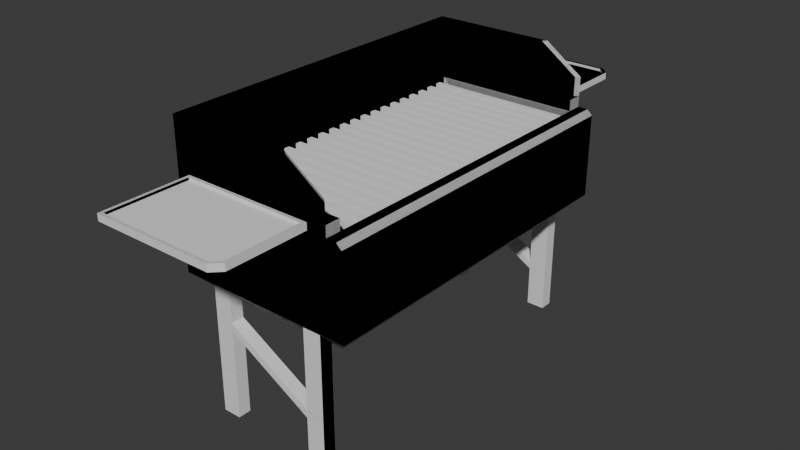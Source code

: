 # Source: Barbecue.blend  (saved by Blender 4.5.91; exported with 4.5.12 LTS)
import bpy
from mathutils import Matrix  # noqa: F401  (used for matrix-valued properties, if any)

bpy.ops.wm.read_factory_settings(use_empty=True)
scene = bpy.context.scene
scene.name = 'Scene'

# ---- collections
col_collection = bpy.data.collections.new('Collection'); scene.collection.children.link(col_collection)
col_collection_002 = bpy.data.collections.new('Collection.002'); scene.collection.children.link(col_collection_002)

# ---- materials (node trees are filled in below, after node groups)
mat_material = bpy.data.materials.new('Material')
mat_material.alpha_threshold = 0.0
mat_material.roughness = 0.5
mat_material.line_color = (0.0, 0.0, 0.0, 1.0)

# ---- material node trees
mat_material.use_nodes = True; mat_material.node_tree.nodes.clear()
_N = mat_material.node_tree.nodes; _L = mat_material.node_tree.links
n0 = _N.new('ShaderNodeOutputMaterial'); n0.name = 'Material Output'; n0.location = (200, 100)
n1 = _N.new('ShaderNodeBsdfPrincipled'); n1.name = 'Principled BSDF'; n1.location = (-200, 100)
n1.inputs[3].default_value = 1.45
_L.new(n1.outputs[0], n0.inputs[0])
n0.is_active_output = True

# ---- world
world_world = bpy.data.worlds.new('World'); scene.world = world_world
world_world.use_nodes = True; world_world.node_tree.nodes.clear()
_N = world_world.node_tree.nodes; _L = world_world.node_tree.links
n0 = _N.new('ShaderNodeOutputWorld'); n0.name = 'World Output'; n0.location = (200, 100)
n1 = _N.new('ShaderNodeBackground'); n1.name = 'Background'; n1.location = (-200, 100)
n1.inputs[0].default_value = (0.05088, 0.05088, 0.05088, 1.0)
_L.new(n1.outputs[0], n0.inputs[0])
n0.is_active_output = True
world_world.color = (0.05088, 0.05088, 0.05088)
world_world.sun_shadow_jitter_overblur = 0.0

# ---- meshes
me_cube = bpy.data.meshes.new('Cube')
me_cube.from_pydata([(0.83, 1.771, 0.6422), (0.83, -1.771, 0.6422), (-0.83, 1.771, 0.6422), (-0.83, -1.771, 0.6422), (-1.0, -1.941, 0.6422), (-1.0, 1.941, 0.6422), (-1.0, -1.941, 0.6422), (-1.0, 1.941, 0.6422), (0.83, -1.771, -0.2654), (-0.83, -1.771, -0.2654), (0.83, 1.771, -0.2654), (-0.83, 1.771, -0.2654), (0.83, -1.941, 0.6422), (0.83, 1.941, 0.6422), (0.83, -1.941, 0.6422), (0.83, 1.941, 0.6422), (0.8296, -1.771, 0.6422), (0.8296, 1.771, 0.6422), (0.8296, -1.771, -0.2654), (0.8296, 1.771, -0.2654), (0.7892, -1.9, 0.7642), (-0.9593, -1.9, 0.7642), (-0.9593, 1.9, 0.7642), (0.7889, -1.812, 0.7642), (-0.8707, -1.812, 0.7642), (-0.8707, 1.812, 0.7642), (0.7892, 1.9, 0.7642), (0.7889, 1.812, 0.7642), (0.83, -1.941, 0.7642), (-1.0, -1.941, 0.7642), (-1.0, 1.941, 0.7642), (0.8296, -1.771, 0.7642), (-0.83, -1.771, 0.7642), (-0.83, 1.771, 0.7642), (0.83, 1.941, 0.7642), (0.8296, 1.771, 0.7642), (-1.0, -1.941, 1.276), (-1.0, 1.941, 1.276), (-0.9593, -1.9, 1.276), (-0.9593, 1.9, 1.276), (0.83, -1.941, 0.9725), (0.4006, -1.941, 1.276), (0.4006, 1.941, 1.276), (0.83, 1.941, 0.9725), (0.3598, -1.9, 1.276), (0.7892, -1.9, 0.9725), (0.7892, 1.9, 0.9725), (0.3598, 1.9, 1.276), (0.6917, 1.633, -0.6422), (0.671, 1.941, -0.004913), (0.6917, -1.633, -0.6422), (0.671, -1.941, -0.004913), (-0.6917, 1.633, -0.6422), (-1.0, 1.941, -0.3339), (-0.6917, -1.633, -0.6422), (-1.0, -1.941, -0.3339), (1.0, -1.941, 0.5847), (0.9424, -1.941, 0.6422), (0.9424, 1.941, 0.6422), (1.0, 1.941, 0.5847), (1.0, -1.941, -0.3339), (1.0, 1.941, -0.3339), (-0.671, -1.941, -0.004913), (-0.671, 1.941, -0.004913), (0.671, -1.941, 0.3132), (-0.671, 1.941, 0.3132), (-0.671, -1.941, 0.3132), (0.671, 1.941, 0.3132), (-0.671, -1.891, 0.3132), (-0.671, -1.891, -0.004913), (0.671, -1.891, 0.3132), (0.671, -1.891, -0.004913), (-0.671, 1.891, -0.004913), (-0.671, 1.891, 0.3132), (0.671, 1.891, 0.3132), (0.671, 1.891, -0.004913)], [], [(9, 3, 68, 69), (14, 6, 4, 12), (6, 7, 5, 4), (16, 3, 32, 31), (3, 2, 33, 32), (2, 3, 9, 11), (1, 0, 10, 8), (19, 11, 9, 18), (8, 9, 69, 71), (1, 8, 18, 16), (10, 19, 18, 8), (17, 15, 34, 35), (7, 15, 13, 5), (0, 17, 19, 10), (25, 22, 21, 24, 32, 33), (27, 26, 22, 25, 33, 35), (14, 16, 31, 28), (7, 6, 29, 30), (6, 14, 28, 29), (2, 17, 35, 33), (15, 7, 30, 34), (30, 29, 36, 37), (38, 39, 37, 36), (26, 27, 35, 34), (23, 20, 28, 31), (24, 21, 20, 23, 31, 32), (21, 22, 39, 38), (40, 45, 44, 41), (46, 43, 42, 47), (29, 28, 40, 41, 36), (28, 20, 45, 40), (44, 38, 36, 41), (34, 30, 37, 42, 43), (39, 47, 42, 37), (26, 34, 43, 46), (20, 21, 38, 44, 45), (22, 26, 46, 47, 39), (52, 54, 55, 53), (50, 48, 61, 60), (60, 55, 54, 50), (53, 61, 48, 52), (61, 59, 56, 60), (52, 48, 50, 54), (55, 4, 5, 53), (57, 58, 15, 0, 1, 14), (66, 62, 69, 68), (58, 57, 56, 59), (63, 65, 73, 72), (51, 62, 55, 60), (63, 49, 61, 53), (65, 63, 53, 7), (62, 66, 6, 55), (65, 7, 15, 58, 59, 61, 49, 67), (57, 6, 66, 64, 51, 60, 56), (70, 16, 8, 71), (64, 66, 68, 70), (62, 51, 71, 69), (51, 64, 70, 71), (3, 16, 70, 68), (49, 63, 72, 75), (65, 67, 74, 73), (67, 49, 75, 74), (2, 11, 72, 73), (19, 75, 72, 11), (17, 2, 73, 74), (19, 17, 74, 75)])
_uv = me_cube.uv_layers.new(name='UVMap')
_uv.uv.foreach_set('vector', [0.0, 0.0, 0.8538, 0.7391, 0.0, 0.0, 0.0, 0.0, 0.7497, 0.75, 0.875, 0.75, 0.875, 0.75, 0.7497, 0.75, 0.875, 0.75, 0.875, 0.5, 0.875, 0.5, 0.875, 0.75, 0.7498, 0.7391, 0.8538, 0.7391, 0.8538, 0.7391, 0.7498, 0.7391, 0.8538, 0.7391, 0.8538, 0.5109, 0.8538, 0.5109, 0.8538, 0.7391, 0.8538, 0.5109, 0.8538, 0.7391, 0.8538, 0.7391, 0.8538, 0.5109, 0.6462, 0.7391, 0.6462, 0.5109, 0.6462, 0.5109, 0.6462, 0.7391, 0.7498, 0.5109, 0.8538, 0.5109, 0.8538, 0.7391, 0.7498, 0.7391, 0.0, 0.0, 0.0, 0.0, 0.0, 0.0, 0.0, 0.0, 0.6462, 0.7391, 0.6462, 0.7391, 0.7498, 0.7391, 0.7498, 0.7391, 0.6462, 0.5109, 0.7498, 0.5109, 0.7498, 0.7391, 0.6462, 0.7391, 0.7498, 0.5109, 0.7497, 0.5, 0.7497, 0.5, 0.7498, 0.5109, 0.875, 0.5, 0.7497, 0.5, 0.7497, 0.5, 0.875, 0.5, 0.6462, 0.5109, 0.7498, 0.5109, 0.7498, 0.5109, 0.6462, 0.5109, 0.8588, 0.5083, 0.8699, 0.5026, 0.8699, 0.7474, 0.8588, 0.7417, 0.8538, 0.7391, 0.8538, 0.5109, 0.7524, 0.5083, 0.7524, 0.5026, 0.8699, 0.5026, 0.8588, 0.5083, 0.8538, 0.5109, 0.7498, 0.5109, 0.7497, 0.75, 0.7498, 0.7391, 0.7498, 0.7391, 0.7497, 0.75, 0.875, 0.5, 0.875, 0.75, 0.875, 0.75, 0.875, 0.5, 0.875, 0.75, 0.7497, 0.75, 0.7497, 0.75, 0.875, 0.75, 0.8538, 0.5109, 0.7498, 0.5109, 0.7498, 0.5109, 0.8538, 0.5109, 0.7497, 0.5, 0.875, 0.5, 0.875, 0.5, 0.7497, 0.5, 0.875, 0.5, 0.875, 0.75, 0.875, 0.75, 0.875, 0.5, 0.8699, 0.7474, 0.8699, 0.5026, 0.875, 0.5, 0.875, 0.75, 0.7524, 0.5026, 0.7524, 0.5083, 0.7498, 0.5109, 0.7497, 0.5, 0.7524, 0.7417, 0.7524, 0.7474, 0.7497, 0.75, 0.7498, 0.7391, 0.8588, 0.7417, 0.8699, 0.7474, 0.7524, 0.7474, 0.7524, 0.7417, 0.7498, 0.7391, 0.8538, 0.7391, 0.8699, 0.7474, 0.8699, 0.5026, 0.8699, 0.5026, 0.8699, 0.7474, 0.7497, 0.75, 0.7524, 0.7474, 0.7813, 0.7474, 0.7791, 0.75, 0.7524, 0.5026, 0.7497, 0.5, 0.7791, 0.5, 0.7813, 0.5026, 0.875, 0.75, 0.7497, 0.75, 0.7497, 0.75, 0.7791, 0.75, 0.875, 0.75, 0.7497, 0.75, 0.7524, 0.7474, 0.7524, 0.7474, 0.7497, 0.75, 0.7813, 0.7474, 0.8699, 0.7474, 0.875, 0.75, 0.7791, 0.75, 0.7497, 0.5, 0.875, 0.5, 0.875, 0.5, 0.7791, 0.5, 0.7497, 0.5, 0.8699, 0.5026, 0.7813, 0.5026, 0.7791, 0.5, 0.875, 0.5, 0.7524, 0.5026, 0.7497, 0.5, 0.7497, 0.5, 0.7524, 0.5026, 0.7524, 0.7474, 0.8699, 0.7474, 0.8699, 0.7474, 0.7813, 0.7474, 0.7524, 0.7474, 0.8699, 0.5026, 0.7524, 0.5026, 0.7524, 0.5026, 0.7813, 0.5026, 0.8699, 0.5026, 0.3536, 0.2798, 0.07924, 0.1243, 0.0, 0.0, 0.3732, 0.2299, 0.3255, 0.6257, 0.3667, 0.4702, 0.3848, 0.4598, 0.4277, 0.75, 0.4277, 0.75, 0.0, 0.0, 0.07924, 0.1243, 0.3255, 0.6257, 0.3732, 0.2299, 0.3848, 0.4598, 0.3667, 0.4702, 0.3536, 0.2798, 0.3848, 0.4598, 0.02269, 0.02711, 0.0, 0.0, 0.0, 0.0, 0.3536, 0.2798, 0.3667, 0.4702, 0.3255, 0.6257, 0.07924, 0.1243, 0.435, 0.0, 0.625, 0.0, 0.625, 0.25, 0.3732, 0.2299, 0.0, 0.0, 0.0, 0.0, 0.0, 0.0, 0.6462, 0.5109, 0.6462, 0.7391, 0.0, 0.0, 0.0, 0.0, 0.0, 0.0, 0.0, 0.0, 0.0, 0.0, 0.0, 0.0, 0.0, 0.0, 0.0, 0.0, 0.02269, 0.02711, 0.2486, 0.1759, 0.1265, 0.09187, 0.1265, 0.09187, 0.2486, 0.1759, 0.0, 0.0, 0.0, 0.0, 0.0, 0.0, 0.0, 0.0, 0.2486, 0.1759, 0.2539, 0.2814, 0.3848, 0.4598, 0.3732, 0.2299, 0.1265, 0.09187, 0.2486, 0.1759, 0.3732, 0.2299, 0.0, 0.0, 0.0, 0.0, 0.0, 0.0, 0.0, 0.0, 0.0, 0.0, 0.0, 0.0, 0.0, 0.0, 0.0, 0.0, 0.0, 0.0, 0.0, 0.0, 0.0, 0.0, 0.0, 0.0, 0.0, 0.0, 0.0, 0.0, 0.0, 0.0, 0.0, 0.0, 0.0, 0.0, 0.0, 0.0, 0.0, 0.0, 0.0, 0.0, 0.0, 0.0, 0.7498, 0.7391, 0.0, 0.0, 0.0, 0.0, 0.0, 0.0, 0.0, 0.0, 0.0, 0.0, 0.0, 0.0, 0.0, 0.0, 0.0, 0.0, 0.0, 0.0, 0.0, 0.0, 0.0, 0.0, 0.0, 0.0, 0.0, 0.0, 0.0, 0.0, 0.8538, 0.7391, 0.7498, 0.7391, 0.0, 0.0, 0.0, 0.0, 0.2539, 0.2814, 0.2486, 0.1759, 0.2486, 0.1759, 0.2539, 0.2814, 0.0, 0.0, 0.0, 0.0, 0.0, 0.0, 0.0, 0.0, 0.0, 0.0, 0.0, 0.0, 0.0, 0.0, 0.0, 0.0, 0.8538, 0.5109, 0.8538, 0.5109, 0.2486, 0.1759, 0.1265, 0.09187, 0.7498, 0.5109, 0.2539, 0.2814, 0.2486, 0.1759, 0.8538, 0.5109, 0.7498, 0.5109, 0.8538, 0.5109, 0.0, 0.0, 0.0, 0.0, 0.7498, 0.5109, 0.7498, 0.5109, 0.0, 0.0, 0.2539, 0.2814])
me_cube.materials.append(mat_material)
me_cube.use_mirror_vertex_groups = False
me_cube.update()
me_cube_001 = bpy.data.meshes.new('Cube.001')
me_cube_001.from_pydata([(-0.9096, -1.728, 0.42), (-0.9096, -1.728, 0.6007), (-0.9096, -1.664, 0.42), (-0.9096, -1.664, 0.6007), (0.8829, -1.728, 0.42), (0.8829, -1.728, 0.6007), (0.8829, -1.664, 0.42), (0.8829, -1.664, 0.6007)], [], [(0, 1, 3, 2), (2, 3, 7, 6), (6, 7, 5, 4), (4, 5, 1, 0), (2, 6, 4, 0), (7, 3, 1, 5)])
_uv = me_cube_001.uv_layers.new(name='UVMap')
_uv.uv.foreach_set('vector', [0.375, 0.0, 0.625, 0.0, 0.625, 0.25, 0.375, 0.25, 0.375, 0.25, 0.625, 0.25, 0.625, 0.5, 0.375, 0.5, 0.375, 0.5, 0.625, 0.5, 0.625, 0.75, 0.375, 0.75, 0.375, 0.75, 0.625, 0.75, 0.625, 1.0, 0.375, 1.0, 0.125, 0.5, 0.375, 0.5, 0.375, 0.75, 0.125, 0.75, 0.625, 0.5, 0.875, 0.5, 0.875, 0.75, 0.625, 0.75])
me_cube_001.update()
me_cube_002 = bpy.data.meshes.new('Cube.002')
me_cube_002.from_pydata([(-0.5124, 2.009, 0.9946), (-0.5478, 1.974, 0.9185), (-0.5124, 2.938, 0.9946), (-0.5478, 2.974, 0.9185), (0.8807, 2.009, 0.9946), (0.916, 1.974, 0.9185), (0.8014, 2.938, 0.9946), (0.8807, 2.859, 0.9946), (0.916, 2.874, 0.9185), (0.816, 2.974, 0.9185), (-0.5478, 2.974, 0.9946), (-0.5478, 1.974, 0.9946), (0.916, 1.974, 0.9946), (0.916, 2.874, 0.9946), (0.816, 2.974, 0.9946), (-0.5124, 2.938, 0.9665), (-0.5124, 2.009, 0.9665), (0.8807, 2.009, 0.9665), (0.8807, 2.859, 0.9665), (0.8014, 2.938, 0.9665), (-0.5129, -1.957, 0.9927), (-0.5483, -1.922, 0.9165), (-0.5129, -2.887, 0.9927), (-0.5483, -2.922, 0.9165), (0.8802, -1.957, 0.9927), (0.9155, -1.922, 0.9165), (0.8009, -2.887, 0.9927), (0.8802, -2.807, 0.9927), (0.9155, -2.822, 0.9165), (0.8155, -2.922, 0.9165), (-0.5483, -2.922, 0.9927), (-0.5483, -1.922, 0.9927), (0.9155, -1.922, 0.9927), (0.9155, -2.822, 0.9927), (0.8155, -2.922, 0.9927), (-0.5129, -2.887, 0.9645), (-0.5129, -1.957, 0.9645), (0.8802, -1.957, 0.9645), (0.8802, -2.807, 0.9645), (0.8009, -2.887, 0.9645)], [], [(11, 10, 3, 1), (12, 11, 1, 5), (8, 9, 14, 13), (7, 18, 17, 4), (10, 14, 9, 3), (13, 12, 5, 8), (8, 5, 1, 3, 9), (2, 10, 11, 0), (0, 11, 12, 4), (7, 13, 14, 6), (6, 14, 10, 2), (4, 12, 13, 7), (15, 16, 17, 18, 19), (6, 19, 18, 7), (0, 16, 15, 2), (2, 15, 19, 6), (4, 17, 16, 0), (31, 21, 23, 30), (32, 25, 21, 31), (28, 33, 34, 29), (27, 38, 37, 24), (30, 23, 29, 34), (33, 28, 25, 32), (28, 29, 23, 21, 25), (22, 20, 31, 30), (20, 24, 32, 31), (27, 26, 34, 33), (26, 22, 30, 34), (24, 27, 33, 32), (35, 39, 38, 37, 36), (26, 27, 38, 39), (20, 22, 35, 36), (22, 26, 39, 35), (24, 20, 36, 37)])
_uv = me_cube_002.uv_layers.new(name='UVMap')
_uv.uv.foreach_set('vector', [0.375, 0.0, 0.375, 0.25, 0.625, 0.25, 0.625, 0.0, 0.375, 0.75, 0.375, 1.0, 0.625, 1.0, 0.625, 0.75, 0.625, 0.525, 0.6408, 0.4988, 0.3592, 0.4988, 0.375, 0.525, 0.3692, 0.5285, 0.3692, 0.5285, 0.369, 0.7412, 0.369, 0.7412, 0.375, 0.25, 0.3592, 0.4988, 0.6408, 0.4988, 0.625, 0.25, 0.375, 0.525, 0.375, 0.75, 0.625, 0.75, 0.625, 0.525, 0.625, 0.525, 0.625, 0.75, 0.875, 0.75, 0.875, 0.5, 0.6408, 0.4988, 0.1311, 0.5088, 0.125, 0.5, 0.125, 0.75, 0.131, 0.7412, 0.131, 0.7412, 0.125, 0.75, 0.375, 0.75, 0.369, 0.7412, 0.3692, 0.5285, 0.375, 0.525, 0.3592, 0.4988, 0.3564, 0.5078, 0.3564, 0.5078, 0.3592, 0.4988, 0.125, 0.5, 0.1311, 0.5088, 0.369, 0.7412, 0.375, 0.75, 0.375, 0.525, 0.3692, 0.5285, 0.1311, 0.5088, 0.131, 0.7412, 0.369, 0.7412, 0.3692, 0.5285, 0.3564, 0.5078, 0.3564, 0.5078, 0.3564, 0.5078, 0.3692, 0.5285, 0.3692, 0.5285, 0.131, 0.7412, 0.131, 0.7412, 0.1311, 0.5088, 0.1311, 0.5088, 0.1311, 0.5088, 0.1311, 0.5088, 0.3564, 0.5078, 0.3564, 0.5078, 0.369, 0.7412, 0.369, 0.7412, 0.131, 0.7412, 0.131, 0.7412, 0.375, 0.0, 0.625, 0.0, 0.625, 0.25, 0.375, 0.25, 0.375, 0.75, 0.625, 0.75, 0.625, 1.0, 0.375, 1.0, 0.625, 0.525, 0.375, 0.525, 0.3592, 0.4988, 0.6408, 0.4988, 0.3692, 0.5285, 0.3692, 0.5285, 0.369, 0.7412, 0.369, 0.7412, 0.375, 0.25, 0.625, 0.25, 0.6408, 0.4988, 0.3592, 0.4988, 0.375, 0.525, 0.625, 0.525, 0.625, 0.75, 0.375, 0.75, 0.625, 0.525, 0.6408, 0.4988, 0.875, 0.5, 0.875, 0.75, 0.625, 0.75, 0.1311, 0.5088, 0.131, 0.7412, 0.125, 0.75, 0.125, 0.5, 0.131, 0.7412, 0.369, 0.7412, 0.375, 0.75, 0.125, 0.75, 0.3692, 0.5285, 0.3564, 0.5078, 0.3592, 0.4988, 0.375, 0.525, 0.3564, 0.5078, 0.1311, 0.5088, 0.125, 0.5, 0.3592, 0.4988, 0.369, 0.7412, 0.3692, 0.5285, 0.375, 0.525, 0.375, 0.75, 0.1311, 0.5088, 0.3564, 0.5078, 0.3692, 0.5285, 0.369, 0.7412, 0.131, 0.7412, 0.3564, 0.5078, 0.3692, 0.5285, 0.3692, 0.5285, 0.3564, 0.5078, 0.131, 0.7412, 0.1311, 0.5088, 0.1311, 0.5088, 0.131, 0.7412, 0.1311, 0.5088, 0.3564, 0.5078, 0.3564, 0.5078, 0.1311, 0.5088, 0.369, 0.7412, 0.131, 0.7412, 0.131, 0.7412, 0.369, 0.7412])
me_cube_002.update()
me_plane_001 = bpy.data.meshes.new('Plane.001')
me_plane_001.from_pydata([(-0.3924, -1.548, 0.01221), (0.9654, -1.548, 0.01221), (-0.3924, 0.07174, 0.01221), (0.9654, 0.07174, 0.01221), (-0.1898, -1.548, 0.01221), (0.7628, -1.548, 0.01221), (0.7628, 0.07174, 0.01221), (-0.1898, 0.07174, 0.01221), (-0.1898, -0.457, 0.01221), (0.7628, -1.007, 0.01221), (-0.1898, -0.457, 0.01221), (0.7628, -1.007, 0.01221), (-0.1898, -0.5461, 0.01221), (0.7628, -1.096, 0.01221), (-0.3924, 0.07174, -0.1326), (-0.3924, -1.548, -0.1326), (0.7628, -1.548, -0.1326), (0.9654, -1.548, -0.1326), (0.9654, 0.07174, -0.1326), (-0.1898, 0.07174, -0.1326), (-0.1898, -1.548, -0.1326), (0.7628, 0.07174, -0.1326), (-0.1898, -0.457, -0.1326), (0.7628, -1.007, -0.1326), (-0.1898, -0.457, -0.1326), (0.7628, -1.007, -0.1326), (-0.1898, -0.5461, -0.1326), (0.7628, -1.096, -0.1326)], [], [(5, 1, 3, 6, 9), (0, 4, 8, 7, 2), (9, 8, 10, 11), (11, 10, 12, 13), (16, 23, 21, 18, 17), (15, 14, 19, 22, 20), (23, 25, 24, 22), (25, 27, 26, 24), (3, 18, 21, 6), (8, 22, 24, 10), (8, 22, 19, 7), (12, 26, 27, 13), (6, 21, 23, 9), (2, 14, 15, 0), (13, 27, 25, 11), (4, 20, 22, 8), (5, 16, 17, 1), (10, 24, 26, 12), (9, 23, 16, 5), (1, 17, 18, 3), (9, 23, 22, 8), (7, 19, 14, 2), (0, 15, 20, 4), (11, 25, 23, 9)])
_uv = me_plane_001.uv_layers.new(name='UVMap')
_uv.uv.foreach_set('vector', [0.6667, 0.0, 1.0, 0.0, 1.0, 1.0, 0.6667, 1.0, 0.6667, 0.3343, 0.0, 0.0, 0.3333, 0.0, 0.3333, 0.6736, 0.3333, 1.0, 0.0, 1.0, 0.6667, 0.3343, 0.3333, 0.6736, 0.3333, 0.6736, 0.6667, 0.3343, 0.6667, 0.3343, 0.3333, 0.6736, 0.3333, 0.6736, 0.6667, 0.3343, 0.6667, 0.0, 0.6667, 0.3343, 0.6667, 1.0, 1.0, 1.0, 1.0, 0.0, 0.0, 0.0, 0.0, 1.0, 0.3333, 1.0, 0.3333, 0.6736, 0.3333, 0.0, 0.6667, 0.3343, 0.6667, 0.3343, 0.3333, 0.6736, 0.3333, 0.6736, 0.6667, 0.3343, 0.6667, 0.3343, 0.3333, 0.6736, 0.3333, 0.6736, 1.0, 1.0, 1.0, 1.0, 0.6667, 1.0, 0.6667, 1.0, 0.3333, 0.6736, 0.3333, 0.6736, 0.3333, 0.6736, 0.3333, 0.6736, 0.3333, 0.6736, 0.3333, 0.6736, 0.3333, 1.0, 0.3333, 1.0, 0.3333, 0.6736, 0.3333, 0.6736, 0.6667, 0.3343, 0.6667, 0.3343, 0.6667, 1.0, 0.6667, 1.0, 0.6667, 0.3343, 0.6667, 0.3343, 0.0, 1.0, 0.0, 1.0, 0.0, 0.0, 0.0, 0.0, 0.6667, 0.3343, 0.6667, 0.3343, 0.6667, 0.3343, 0.6667, 0.3343, 0.3333, 0.0, 0.3333, 0.0, 0.3333, 0.6736, 0.3333, 0.6736, 0.6667, 0.0, 0.6667, 0.0, 1.0, 0.0, 1.0, 0.0, 0.3333, 0.6736, 0.3333, 0.6736, 0.3333, 0.6736, 0.3333, 0.6736, 0.6667, 0.3343, 0.6667, 0.3343, 0.6667, 0.0, 0.6667, 0.0, 1.0, 0.0, 1.0, 0.0, 1.0, 1.0, 1.0, 1.0, 0.6667, 0.3343, 0.6667, 0.3343, 0.3333, 0.6736, 0.3333, 0.6736, 0.3333, 1.0, 0.3333, 1.0, 0.0, 1.0, 0.0, 1.0, 0.0, 0.0, 0.0, 0.0, 0.3333, 0.0, 0.3333, 0.0, 0.6667, 0.3343, 0.6667, 0.3343, 0.6667, 0.3343, 0.6667, 0.3343])
me_plane_001.update()
me_cube_009 = bpy.data.meshes.new('Cube.009')
me_cube_009.from_pydata([(-0.8047, 1.982, 0.73), (-0.84, 1.947, 0.6539), (-0.8047, 2.912, 0.73), (-0.84, 2.947, 0.6539), (0.5884, 1.982, 0.73), (0.6238, 1.947, 0.6539), (0.5091, 2.912, 0.73), (0.5884, 2.832, 0.73), (0.6238, 2.847, 0.6539), (0.5238, 2.947, 0.6539), (-0.84, 2.947, 0.73), (-0.84, 1.947, 0.73), (0.6238, 1.947, 0.73), (0.6238, 2.847, 0.73), (0.5238, 2.947, 0.73), (-0.8047, 2.912, 0.7019), (-0.8047, 1.982, 0.7019), (0.5884, 1.982, 0.7019), (0.5884, 2.832, 0.7019), (0.5091, 2.912, 0.7019), (-0.8052, -1.984, 0.7281), (-0.8405, -1.949, 0.652), (-0.8052, -2.913, 0.7281), (-0.8405, -2.949, 0.652), (0.5879, -1.984, 0.7281), (0.6233, -1.949, 0.652), (0.5086, -2.913, 0.7281), (0.5879, -2.834, 0.7281), (0.6233, -2.849, 0.652), (0.5233, -2.949, 0.652), (-0.8405, -2.949, 0.7281), (-0.8405, -1.949, 0.7281), (0.6233, -1.949, 0.7281), (0.6233, -2.849, 0.7281), (0.5233, -2.949, 0.7281), (-0.8052, -2.913, 0.7), (-0.8052, -1.984, 0.7), (0.5879, -1.984, 0.7), (0.5879, -2.834, 0.7), (0.5086, -2.913, 0.7), (0.83, 1.771, 0.6422), (0.83, -1.771, 0.6422), (-0.83, 1.771, 0.6422), (-0.83, -1.771, 0.6422), (-1.0, -1.941, 0.6422), (-1.0, 1.941, 0.6422), (-1.0, -1.941, 0.6422), (-1.0, 1.941, 0.6422), (0.83, -1.771, -0.2654), (-0.83, -1.771, -0.2654), (0.83, 1.771, -0.2654), (-0.83, 1.771, -0.2654), (0.83, -1.941, 0.6422), (0.83, 1.941, 0.6422), (0.83, -1.941, 0.6422), (0.83, 1.941, 0.6422), (0.8296, -1.771, 0.6422), (0.8296, 1.771, 0.6422), (0.8296, -1.771, -0.2654), (0.8296, 1.771, -0.2654), (0.7892, -1.9, 0.7642), (-0.9593, -1.9, 0.7642), (-0.9593, 1.9, 0.7642), (0.7889, -1.812, 0.7642), (-0.8707, -1.812, 0.7642), (-0.8707, 1.812, 0.7642), (0.7892, 1.9, 0.7642), (0.7889, 1.812, 0.7642), (0.83, -1.941, 0.7642), (-1.0, -1.941, 0.7642), (-1.0, 1.941, 0.7642), (0.8296, -1.771, 0.7642), (-0.83, -1.771, 0.7642), (-0.83, 1.771, 0.7642), (0.83, 1.941, 0.7642), (0.8296, 1.771, 0.7642), (-1.0, -1.941, 1.276), (-1.0, 1.941, 1.276), (-0.9593, -1.9, 1.276), (-0.9593, 1.9, 1.276), (0.83, -1.941, 0.9725), (0.4006, -1.941, 1.276), (0.4006, 1.941, 1.276), (0.83, 1.941, 0.9725), (0.3598, -1.9, 1.276), (0.7892, -1.9, 0.9725), (0.7892, 1.9, 0.9725), (0.3598, 1.9, 1.276), (0.6917, 1.633, -0.6422), (0.671, 1.941, -0.004913), (0.6917, -1.633, -0.6422), (0.671, -1.941, -0.004913), (-0.6917, 1.633, -0.6422), (-1.0, 1.941, -0.3339), (-0.6917, -1.633, -0.6422), (-1.0, -1.941, -0.3339), (1.0, -1.941, 0.5847), (0.9424, -1.941, 0.6422), (0.9424, 1.941, 0.6422), (1.0, 1.941, 0.5847), (1.0, -1.941, -0.3339), (1.0, 1.941, -0.3339), (-0.671, -1.941, -0.004913), (-0.671, 1.941, -0.004913), (0.671, -1.941, 0.3132), (-0.671, 1.941, 0.3132), (-0.671, -1.941, 0.3132), (0.671, 1.941, 0.3132), (-0.671, -1.891, 0.3132), (-0.671, -1.891, -0.004913), (0.671, -1.891, 0.3132), (0.671, -1.891, -0.004913), (-0.671, 1.891, -0.004913), (-0.671, 1.891, 0.3132), (0.671, 1.891, 0.3132), (0.671, 1.891, -0.004913), (-0.9096, -1.728, 0.42), (-0.9096, -1.728, 0.6007), (-0.9096, -1.664, 0.42), (-0.9096, -1.664, 0.6007), (0.8829, -1.728, 0.42), (0.8829, -1.728, 0.6007), (0.8829, -1.664, 0.42), (0.8829, -1.664, 0.6007), (-0.6846, -1.896, -1.813), (0.6731, -1.896, -1.813), (-0.6846, -1.896, -0.1928), (0.6731, -1.896, -0.1928), (-0.482, -1.896, -1.813), (0.4705, -1.896, -1.813), (0.4705, -1.896, -0.1928), (-0.482, -1.896, -0.1928), (-0.482, -1.896, -0.7216), (0.4705, -1.896, -1.271), (-0.482, -1.896, -0.7216), (0.4705, -1.896, -1.271), (-0.482, -1.896, -0.8107), (0.4705, -1.896, -1.36), (-0.6846, -1.751, -0.1928), (-0.6846, -1.751, -1.813), (0.4705, -1.751, -1.813), (0.6731, -1.751, -1.813), (0.6731, -1.751, -0.1928), (-0.482, -1.751, -0.1928), (-0.482, -1.751, -1.813), (0.4705, -1.751, -0.1928), (-0.482, -1.751, -0.7216), (0.4705, -1.751, -1.271), (-0.482, -1.751, -0.7216), (0.4705, -1.751, -1.271), (-0.482, -1.751, -0.8107), (0.4705, -1.751, -1.36)], [], [(11, 10, 3, 1), (12, 11, 1, 5), (8, 9, 14, 13), (7, 18, 17, 4), (10, 14, 9, 3), (13, 12, 5, 8), (8, 5, 1, 3, 9), (2, 10, 11, 0), (0, 11, 12, 4), (7, 13, 14, 6), (6, 14, 10, 2), (4, 12, 13, 7), (15, 16, 17, 18, 19), (6, 19, 18, 7), (0, 16, 15, 2), (2, 15, 19, 6), (4, 17, 16, 0), (31, 21, 23, 30), (32, 25, 21, 31), (28, 33, 34, 29), (27, 38, 37, 24), (30, 23, 29, 34), (33, 28, 25, 32), (28, 29, 23, 21, 25), (22, 20, 31, 30), (20, 24, 32, 31), (27, 26, 34, 33), (26, 22, 30, 34), (24, 27, 33, 32), (35, 39, 38, 37, 36), (26, 27, 38, 39), (20, 22, 35, 36), (22, 26, 39, 35), (24, 20, 36, 37), (49, 43, 108, 109), (54, 46, 44, 52), (46, 47, 45, 44), (56, 43, 72, 71), (43, 42, 73, 72), (42, 43, 49, 51), (41, 40, 50, 48), (59, 51, 49, 58), (48, 49, 109, 111), (41, 48, 58, 56), (50, 59, 58, 48), (57, 55, 74, 75), (47, 55, 53, 45), (40, 57, 59, 50), (65, 62, 61, 64, 72, 73), (67, 66, 62, 65, 73, 75), (54, 56, 71, 68), (47, 46, 69, 70), (46, 54, 68, 69), (42, 57, 75, 73), (55, 47, 70, 74), (70, 69, 76, 77), (78, 79, 77, 76), (66, 67, 75, 74), (63, 60, 68, 71), (64, 61, 60, 63, 71, 72), (61, 62, 79, 78), (80, 85, 84, 81), (86, 83, 82, 87), (69, 68, 80, 81, 76), (68, 60, 85, 80), (84, 78, 76, 81), (74, 70, 77, 82, 83), (79, 87, 82, 77), (66, 74, 83, 86), (60, 61, 78, 84, 85), (62, 66, 86, 87, 79), (92, 94, 95, 93), (90, 88, 101, 100), (100, 95, 94, 90), (93, 101, 88, 92), (101, 99, 96, 100), (92, 88, 90, 94), (95, 44, 45, 93), (97, 98, 55, 40, 41, 54), (106, 102, 109, 108), (98, 97, 96, 99), (103, 105, 113, 112), (91, 102, 95, 100), (103, 89, 101, 93), (105, 103, 93, 47), (102, 106, 46, 95), (105, 47, 55, 98, 99, 101, 89, 107), (97, 46, 106, 104, 91, 100, 96), (110, 56, 48, 111), (104, 106, 108, 110), (102, 91, 111, 109), (91, 104, 110, 111), (43, 56, 110, 108), (89, 103, 112, 115), (105, 107, 114, 113), (107, 89, 115, 114), (42, 51, 112, 113), (59, 115, 112, 51), (57, 42, 113, 114), (59, 57, 114, 115), (116, 117, 119, 118), (118, 119, 123, 122), (122, 123, 121, 120), (120, 121, 117, 116), (118, 122, 120, 116), (123, 119, 117, 121), (129, 125, 127, 130, 133), (124, 128, 132, 131, 126), (133, 132, 134, 135), (135, 134, 136, 137), (140, 147, 145, 142, 141), (139, 138, 143, 146, 144), (147, 149, 148, 146), (149, 151, 150, 148), (127, 142, 145, 130), (132, 146, 148, 134), (132, 146, 143, 131), (136, 150, 151, 137), (130, 145, 147, 133), (126, 138, 139, 124), (137, 151, 149, 135), (128, 144, 146, 132), (129, 140, 141, 125), (134, 148, 150, 136), (133, 147, 140, 129), (125, 141, 142, 127), (133, 147, 146, 132), (131, 143, 138, 126), (124, 139, 144, 128), (135, 149, 147, 133)])
me_cube_009.polygons.foreach_set('material_index', [0, 0, 0, 0, 0, 0, 0, 0, 0, 0, 0, 0, 0, 0, 0, 0, 0, 0, 0, 0, 0, 0, 0, 0, 0, 0, 0, 0, 0, 0, 0, 0, 0, 0, 1, 1, 1, 1, 1, 1, 1, 1, 1, 1, 1, 1, 1, 1, 1, 1, 1, 1, 1, 1, 1, 1, 1, 1, 1, 1, 1, 1, 1, 1, 1, 1, 1, 1, 1, 1, 1, 1, 1, 1, 1, 1, 1, 1, 1, 1, 1, 1, 1, 1, 1, 1, 1, 1, 1, 1, 1, 1, 1, 1, 1, 1, 1, 1, 1, 1, 0, 0, 0, 0, 0, 0, 0, 0, 0, 0, 0, 0, 0, 0, 0, 0, 0, 0, 0, 0, 0, 0, 0, 0, 0, 0, 0, 0, 0, 0])
_uv = me_cube_009.uv_layers.new(name='UVMap')
_uv.uv.foreach_set('vector', [0.375, 0.0, 0.375, 0.25, 0.625, 0.25, 0.625, 0.0, 0.375, 0.75, 0.375, 1.0, 0.625, 1.0, 0.625, 0.75, 0.625, 0.525, 0.6408, 0.4988, 0.3592, 0.4988, 0.375, 0.525, 0.3692, 0.5285, 0.3692, 0.5285, 0.369, 0.7412, 0.369, 0.7412, 0.375, 0.25, 0.3592, 0.4988, 0.6408, 0.4988, 0.625, 0.25, 0.375, 0.525, 0.375, 0.75, 0.625, 0.75, 0.625, 0.525, 0.625, 0.525, 0.625, 0.75, 0.875, 0.75, 0.875, 0.5, 0.6408, 0.4988, 0.1311, 0.5088, 0.125, 0.5, 0.125, 0.75, 0.131, 0.7412, 0.131, 0.7412, 0.125, 0.75, 0.375, 0.75, 0.369, 0.7412, 0.3692, 0.5285, 0.375, 0.525, 0.3592, 0.4988, 0.3564, 0.5078, 0.3564, 0.5078, 0.3592, 0.4988, 0.125, 0.5, 0.1311, 0.5088, 0.369, 0.7412, 0.375, 0.75, 0.375, 0.525, 0.3692, 0.5285, 0.1311, 0.5088, 0.131, 0.7412, 0.369, 0.7412, 0.3692, 0.5285, 0.3564, 0.5078, 0.3564, 0.5078, 0.3564, 0.5078, 0.3692, 0.5285, 0.3692, 0.5285, 0.131, 0.7412, 0.131, 0.7412, 0.1311, 0.5088, 0.1311, 0.5088, 0.1311, 0.5088, 0.1311, 0.5088, 0.3564, 0.5078, 0.3564, 0.5078, 0.369, 0.7412, 0.369, 0.7412, 0.131, 0.7412, 0.131, 0.7412, 0.375, 0.0, 0.625, 0.0, 0.625, 0.25, 0.375, 0.25, 0.375, 0.75, 0.625, 0.75, 0.625, 1.0, 0.375, 1.0, 0.625, 0.525, 0.375, 0.525, 0.3592, 0.4988, 0.6408, 0.4988, 0.3692, 0.5285, 0.3692, 0.5285, 0.369, 0.7412, 0.369, 0.7412, 0.375, 0.25, 0.625, 0.25, 0.6408, 0.4988, 0.3592, 0.4988, 0.375, 0.525, 0.625, 0.525, 0.625, 0.75, 0.375, 0.75, 0.625, 0.525, 0.6408, 0.4988, 0.875, 0.5, 0.875, 0.75, 0.625, 0.75, 0.1311, 0.5088, 0.131, 0.7412, 0.125, 0.75, 0.125, 0.5, 0.131, 0.7412, 0.369, 0.7412, 0.375, 0.75, 0.125, 0.75, 0.3692, 0.5285, 0.3564, 0.5078, 0.3592, 0.4988, 0.375, 0.525, 0.3564, 0.5078, 0.1311, 0.5088, 0.125, 0.5, 0.3592, 0.4988, 0.369, 0.7412, 0.3692, 0.5285, 0.375, 0.525, 0.375, 0.75, 0.1311, 0.5088, 0.3564, 0.5078, 0.3692, 0.5285, 0.369, 0.7412, 0.131, 0.7412, 0.3564, 0.5078, 0.3692, 0.5285, 0.3692, 0.5285, 0.3564, 0.5078, 0.131, 0.7412, 0.1311, 0.5088, 0.1311, 0.5088, 0.131, 0.7412, 0.1311, 0.5088, 0.3564, 0.5078, 0.3564, 0.5078, 0.1311, 0.5088, 0.369, 0.7412, 0.131, 0.7412, 0.131, 0.7412, 0.369, 0.7412, 0.0, 0.0, 0.8538, 0.7391, 0.0, 0.0, 0.0, 0.0, 0.7497, 0.75, 0.875, 0.75, 0.875, 0.75, 0.7497, 0.75, 0.875, 0.75, 0.875, 0.5, 0.875, 0.5, 0.875, 0.75, 0.7498, 0.7391, 0.8538, 0.7391, 0.8538, 0.7391, 0.7498, 0.7391, 0.8538, 0.7391, 0.8538, 0.5109, 0.8538, 0.5109, 0.8538, 0.7391, 0.8538, 0.5109, 0.8538, 0.7391, 0.8538, 0.7391, 0.8538, 0.5109, 0.6462, 0.7391, 0.6462, 0.5109, 0.6462, 0.5109, 0.6462, 0.7391, 0.7498, 0.5109, 0.8538, 0.5109, 0.8538, 0.7391, 0.7498, 0.7391, 0.0, 0.0, 0.0, 0.0, 0.0, 0.0, 0.0, 0.0, 0.6462, 0.7391, 0.6462, 0.7391, 0.7498, 0.7391, 0.7498, 0.7391, 0.6462, 0.5109, 0.7498, 0.5109, 0.7498, 0.7391, 0.6462, 0.7391, 0.7498, 0.5109, 0.7497, 0.5, 0.7497, 0.5, 0.7498, 0.5109, 0.875, 0.5, 0.7497, 0.5, 0.7497, 0.5, 0.875, 0.5, 0.6462, 0.5109, 0.7498, 0.5109, 0.7498, 0.5109, 0.6462, 0.5109, 0.8588, 0.5083, 0.8699, 0.5026, 0.8699, 0.7474, 0.8588, 0.7417, 0.8538, 0.7391, 0.8538, 0.5109, 0.7524, 0.5083, 0.7524, 0.5026, 0.8699, 0.5026, 0.8588, 0.5083, 0.8538, 0.5109, 0.7498, 0.5109, 0.7497, 0.75, 0.7498, 0.7391, 0.7498, 0.7391, 0.7497, 0.75, 0.875, 0.5, 0.875, 0.75, 0.875, 0.75, 0.875, 0.5, 0.875, 0.75, 0.7497, 0.75, 0.7497, 0.75, 0.875, 0.75, 0.8538, 0.5109, 0.7498, 0.5109, 0.7498, 0.5109, 0.8538, 0.5109, 0.7497, 0.5, 0.875, 0.5, 0.875, 0.5, 0.7497, 0.5, 0.875, 0.5, 0.875, 0.75, 0.875, 0.75, 0.875, 0.5, 0.8699, 0.7474, 0.8699, 0.5026, 0.875, 0.5, 0.875, 0.75, 0.7524, 0.5026, 0.7524, 0.5083, 0.7498, 0.5109, 0.7497, 0.5, 0.7524, 0.7417, 0.7524, 0.7474, 0.7497, 0.75, 0.7498, 0.7391, 0.8588, 0.7417, 0.8699, 0.7474, 0.7524, 0.7474, 0.7524, 0.7417, 0.7498, 0.7391, 0.8538, 0.7391, 0.8699, 0.7474, 0.8699, 0.5026, 0.8699, 0.5026, 0.8699, 0.7474, 0.7497, 0.75, 0.7524, 0.7474, 0.7813, 0.7474, 0.7791, 0.75, 0.7524, 0.5026, 0.7497, 0.5, 0.7791, 0.5, 0.7813, 0.5026, 0.875, 0.75, 0.7497, 0.75, 0.7497, 0.75, 0.7791, 0.75, 0.875, 0.75, 0.7497, 0.75, 0.7524, 0.7474, 0.7524, 0.7474, 0.7497, 0.75, 0.7813, 0.7474, 0.8699, 0.7474, 0.875, 0.75, 0.7791, 0.75, 0.7497, 0.5, 0.875, 0.5, 0.875, 0.5, 0.7791, 0.5, 0.7497, 0.5, 0.8699, 0.5026, 0.7813, 0.5026, 0.7791, 0.5, 0.875, 0.5, 0.7524, 0.5026, 0.7497, 0.5, 0.7497, 0.5, 0.7524, 0.5026, 0.7524, 0.7474, 0.8699, 0.7474, 0.8699, 0.7474, 0.7813, 0.7474, 0.7524, 0.7474, 0.8699, 0.5026, 0.7524, 0.5026, 0.7524, 0.5026, 0.7813, 0.5026, 0.8699, 0.5026, 0.3536, 0.2798, 0.07924, 0.1243, 0.0, 0.0, 0.3732, 0.2299, 0.3255, 0.6257, 0.3667, 0.4702, 0.3848, 0.4598, 0.4277, 0.75, 0.4277, 0.75, 0.0, 0.0, 0.07924, 0.1243, 0.3255, 0.6257, 0.3732, 0.2299, 0.3848, 0.4598, 0.3667, 0.4702, 0.3536, 0.2798, 0.3848, 0.4598, 0.02269, 0.02711, 0.0, 0.0, 0.0, 0.0, 0.3536, 0.2798, 0.3667, 0.4702, 0.3255, 0.6257, 0.07924, 0.1243, 0.435, 0.0, 0.625, 0.0, 0.625, 0.25, 0.3732, 0.2299, 0.0, 0.0, 0.0, 0.0, 0.0, 0.0, 0.6462, 0.5109, 0.6462, 0.7391, 0.0, 0.0, 0.0, 0.0, 0.0, 0.0, 0.0, 0.0, 0.0, 0.0, 0.0, 0.0, 0.0, 0.0, 0.0, 0.0, 0.02269, 0.02711, 0.2486, 0.1759, 0.1265, 0.09187, 0.1265, 0.09187, 0.2486, 0.1759, 0.0, 0.0, 0.0, 0.0, 0.0, 0.0, 0.0, 0.0, 0.2486, 0.1759, 0.2539, 0.2814, 0.3848, 0.4598, 0.3732, 0.2299, 0.1265, 0.09187, 0.2486, 0.1759, 0.3732, 0.2299, 0.0, 0.0, 0.0, 0.0, 0.0, 0.0, 0.0, 0.0, 0.0, 0.0, 0.0, 0.0, 0.0, 0.0, 0.0, 0.0, 0.0, 0.0, 0.0, 0.0, 0.0, 0.0, 0.0, 0.0, 0.0, 0.0, 0.0, 0.0, 0.0, 0.0, 0.0, 0.0, 0.0, 0.0, 0.0, 0.0, 0.0, 0.0, 0.0, 0.0, 0.0, 0.0, 0.7498, 0.7391, 0.0, 0.0, 0.0, 0.0, 0.0, 0.0, 0.0, 0.0, 0.0, 0.0, 0.0, 0.0, 0.0, 0.0, 0.0, 0.0, 0.0, 0.0, 0.0, 0.0, 0.0, 0.0, 0.0, 0.0, 0.0, 0.0, 0.0, 0.0, 0.8538, 0.7391, 0.7498, 0.7391, 0.0, 0.0, 0.0, 0.0, 0.2539, 0.2814, 0.2486, 0.1759, 0.2486, 0.1759, 0.2539, 0.2814, 0.0, 0.0, 0.0, 0.0, 0.0, 0.0, 0.0, 0.0, 0.0, 0.0, 0.0, 0.0, 0.0, 0.0, 0.0, 0.0, 0.8538, 0.5109, 0.8538, 0.5109, 0.2486, 0.1759, 0.1265, 0.09187, 0.7498, 0.5109, 0.2539, 0.2814, 0.2486, 0.1759, 0.8538, 0.5109, 0.7498, 0.5109, 0.8538, 0.5109, 0.0, 0.0, 0.0, 0.0, 0.7498, 0.5109, 0.7498, 0.5109, 0.0, 0.0, 0.2539, 0.2814, 0.375, 0.0, 0.625, 0.0, 0.625, 0.25, 0.375, 0.25, 0.375, 0.25, 0.625, 0.25, 0.625, 0.5, 0.375, 0.5, 0.375, 0.5, 0.625, 0.5, 0.625, 0.75, 0.375, 0.75, 0.375, 0.75, 0.625, 0.75, 0.625, 1.0, 0.375, 1.0, 0.125, 0.5, 0.375, 0.5, 0.375, 0.75, 0.125, 0.75, 0.625, 0.5, 0.875, 0.5, 0.875, 0.75, 0.625, 0.75, 0.6667, 0.0, 1.0, 0.0, 1.0, 1.0, 0.6667, 1.0, 0.6667, 0.3343, 0.0, 0.0, 0.3333, 0.0, 0.3333, 0.6736, 0.3333, 1.0, 0.0, 1.0, 0.6667, 0.3343, 0.3333, 0.6736, 0.3333, 0.6736, 0.6667, 0.3343, 0.6667, 0.3343, 0.3333, 0.6736, 0.3333, 0.6736, 0.6667, 0.3343, 0.6667, 0.0, 0.6667, 0.3343, 0.6667, 1.0, 1.0, 1.0, 1.0, 0.0, 0.0, 0.0, 0.0, 1.0, 0.3333, 1.0, 0.3333, 0.6736, 0.3333, 0.0, 0.6667, 0.3343, 0.6667, 0.3343, 0.3333, 0.6736, 0.3333, 0.6736, 0.6667, 0.3343, 0.6667, 0.3343, 0.3333, 0.6736, 0.3333, 0.6736, 1.0, 1.0, 1.0, 1.0, 0.6667, 1.0, 0.6667, 1.0, 0.3333, 0.6736, 0.3333, 0.6736, 0.3333, 0.6736, 0.3333, 0.6736, 0.3333, 0.6736, 0.3333, 0.6736, 0.3333, 1.0, 0.3333, 1.0, 0.3333, 0.6736, 0.3333, 0.6736, 0.6667, 0.3343, 0.6667, 0.3343, 0.6667, 1.0, 0.6667, 1.0, 0.6667, 0.3343, 0.6667, 0.3343, 0.0, 1.0, 0.0, 1.0, 0.0, 0.0, 0.0, 0.0, 0.6667, 0.3343, 0.6667, 0.3343, 0.6667, 0.3343, 0.6667, 0.3343, 0.3333, 0.0, 0.3333, 0.0, 0.3333, 0.6736, 0.3333, 0.6736, 0.6667, 0.0, 0.6667, 0.0, 1.0, 0.0, 1.0, 0.0, 0.3333, 0.6736, 0.3333, 0.6736, 0.3333, 0.6736, 0.3333, 0.6736, 0.6667, 0.3343, 0.6667, 0.3343, 0.6667, 0.0, 0.6667, 0.0, 1.0, 0.0, 1.0, 0.0, 1.0, 1.0, 1.0, 1.0, 0.6667, 0.3343, 0.6667, 0.3343, 0.3333, 0.6736, 0.3333, 0.6736, 0.3333, 1.0, 0.3333, 1.0, 0.0, 1.0, 0.0, 1.0, 0.0, 0.0, 0.0, 0.0, 0.3333, 0.0, 0.3333, 0.0, 0.6667, 0.3343, 0.6667, 0.3343, 0.6667, 0.3343, 0.6667, 0.3343])
me_cube_009.materials.append(None)
me_cube_009.materials.append(mat_material)
me_cube_009.update()

# ---- objects
ob_main = bpy.data.objects.new('Main', me_cube)
ob_bars = bpy.data.objects.new('Bars', me_cube_001)
ob_tray = bpy.data.objects.new('Tray', me_cube_002)
ob_empty = bpy.data.objects.new('Empty', None)
ob_plane = bpy.data.objects.new('Plane', me_plane_001)
ob_tray_002 = bpy.data.objects.new('Tray.002', me_cube_009)

# ---- transforms, parenting, visibility, modifiers, constraints
ob_main.location = (0.0, 0.0, 0.0)
ob_main.lock_rotations_4d = False
ob_main.empty_display_type = 'ARROWS'
ob_main.lineart.crease_threshold = 0.0
ob_bars.location = (0.0, 0.0, 0.0)
_m = ob_bars.modifiers.new('Array', 'ARRAY')
_m.count = 22
_m.relative_offset_displace = (0.0, 2.5, 0.0)
ob_tray.location = (-0.2923, -0.02668, -0.2646)
ob_empty.location = (0.0, 0.0, 0.0)
ob_empty.scale = (1.0, -1.0, 1.0)
ob_plane.location = (-0.2923, -1.884, -0.2646)
ob_plane.rotation_euler = (1.571, -0.0, 0.0)
_m = ob_plane.modifiers.new('Array', 'ARRAY')
_m.relative_offset_displace = (0.0, 0.0, -25.2)
_m.offset_object = ob_empty
ob_tray_002.location = (0.0, 0.0, 0.0)

# ---- collection membership
col_collection.objects.link(ob_main)
col_collection.objects.link(ob_bars)
col_collection.objects.link(ob_tray)
col_collection.objects.link(ob_empty)
col_collection.objects.link(ob_plane)
col_collection_002.objects.link(ob_tray_002)

# ---- scene / render settings (as saved in the file)
scene.frame_start = 1; scene.frame_end = 250; scene.frame_set(-2)
scene.render.engine = 'BLENDER_EEVEE_NEXT'
bpy.context.view_layer.update()

# ---- added for rendering (the .blend has no active camera and no usable light): camera, sun
cam_auto = bpy.data.cameras.new('AutoCamera')
cam_auto.lens = 50.0
cam_auto.sensor_width = 36.0
cam_auto.clip_end = 1000.0
ob_auto_camera = bpy.data.objects.new('AutoCamera', cam_auto)
scene.collection.objects.link(ob_auto_camera)
ob_auto_camera.location = (6.42985, -7.71666, 4.87537)
ob_auto_camera.rotation_euler = (1.09748, -7.21219e-08, 0.694738)
scene.camera = ob_auto_camera
light_auto_sun = bpy.data.lights.new('AutoSun', 'SUN')
light_auto_sun.energy = 3.0
light_auto_sun.angle = 0.0523599
ob_auto_sun = bpy.data.objects.new('AutoSun', light_auto_sun)
scene.collection.objects.link(ob_auto_sun)
ob_auto_sun.rotation_euler = (0.872665, 0.174533, 0.523599)
bpy.context.view_layer.update()
